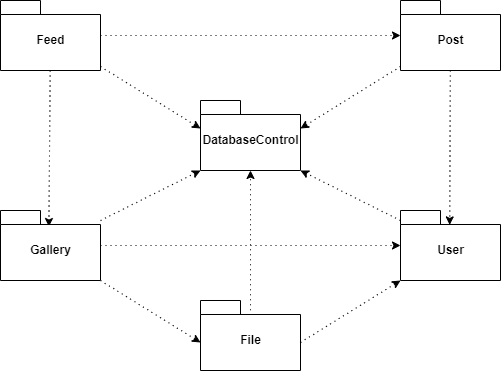

The diagram above was exported from draw.io. Its source (the exported page's mxGraphModel, read from the mxfile embedded in the PNG):
<mxGraphModel dx="1038" dy="588" grid="1" gridSize="10" guides="1" tooltips="1" connect="1" arrows="1" fold="1" page="1" pageScale="1" pageWidth="850" pageHeight="1100" math="0" shadow="0">
  <root>
    <mxCell id="0" />
    <mxCell id="1" parent="0" />
    <mxCell id="jGdgDiuktyxVMJUEWdSf-29" style="edgeStyle=none;rounded=0;orthogonalLoop=1;jettySize=auto;html=1;entryX=0;entryY=0;entryDx=100;entryDy=70;entryPerimeter=0;dashed=1;dashPattern=1 4;" parent="1" source="jGdgDiuktyxVMJUEWdSf-1" target="jGdgDiuktyxVMJUEWdSf-5" edge="1">
      <mxGeometry relative="1" as="geometry" />
    </mxCell>
    <mxCell id="jGdgDiuktyxVMJUEWdSf-1" value="User" style="shape=folder;fontStyle=1;spacingTop=10;tabWidth=40;tabHeight=14;tabPosition=left;html=1;" parent="1" vertex="1">
      <mxGeometry x="580" y="250" width="100" height="70" as="geometry" />
    </mxCell>
    <mxCell id="jGdgDiuktyxVMJUEWdSf-27" style="edgeStyle=none;rounded=0;orthogonalLoop=1;jettySize=auto;html=1;entryX=0;entryY=0;entryDx=0;entryDy=28;entryPerimeter=0;dashed=1;dashPattern=1 4;" parent="1" source="jGdgDiuktyxVMJUEWdSf-2" target="jGdgDiuktyxVMJUEWdSf-5" edge="1">
      <mxGeometry relative="1" as="geometry" />
    </mxCell>
    <mxCell id="jGdgDiuktyxVMJUEWdSf-31" style="edgeStyle=none;rounded=0;orthogonalLoop=1;jettySize=auto;html=1;dashed=1;dashPattern=1 4;" parent="1" source="jGdgDiuktyxVMJUEWdSf-2" target="jGdgDiuktyxVMJUEWdSf-6" edge="1">
      <mxGeometry relative="1" as="geometry" />
    </mxCell>
    <mxCell id="jGdgDiuktyxVMJUEWdSf-32" style="edgeStyle=none;rounded=0;orthogonalLoop=1;jettySize=auto;html=1;entryX=0.484;entryY=0.229;entryDx=0;entryDy=0;entryPerimeter=0;dashed=1;dashPattern=1 4;" parent="1" source="jGdgDiuktyxVMJUEWdSf-2" target="jGdgDiuktyxVMJUEWdSf-4" edge="1">
      <mxGeometry relative="1" as="geometry" />
    </mxCell>
    <mxCell id="jGdgDiuktyxVMJUEWdSf-2" value="Feed" style="shape=folder;fontStyle=1;spacingTop=10;tabWidth=40;tabHeight=14;tabPosition=left;html=1;" parent="1" vertex="1">
      <mxGeometry x="180" y="40" width="100" height="70" as="geometry" />
    </mxCell>
    <mxCell id="jGdgDiuktyxVMJUEWdSf-30" style="edgeStyle=none;rounded=0;orthogonalLoop=1;jettySize=auto;html=1;entryX=0;entryY=0;entryDx=0;entryDy=70;entryPerimeter=0;dashed=1;dashPattern=1 4;" parent="1" source="jGdgDiuktyxVMJUEWdSf-4" target="jGdgDiuktyxVMJUEWdSf-5" edge="1">
      <mxGeometry relative="1" as="geometry" />
    </mxCell>
    <mxCell id="jGdgDiuktyxVMJUEWdSf-33" style="edgeStyle=none;rounded=0;orthogonalLoop=1;jettySize=auto;html=1;entryX=0;entryY=0.5;entryDx=0;entryDy=0;entryPerimeter=0;dashed=1;dashPattern=1 4;" parent="1" source="jGdgDiuktyxVMJUEWdSf-4" target="jGdgDiuktyxVMJUEWdSf-1" edge="1">
      <mxGeometry relative="1" as="geometry" />
    </mxCell>
    <mxCell id="FDZhKP6IeHTCRcVJnktn-2" style="rounded=0;orthogonalLoop=1;jettySize=auto;html=1;exitX=0;exitY=0;exitDx=100;exitDy=70;exitPerimeter=0;entryX=0;entryY=0;entryDx=0;entryDy=42;entryPerimeter=0;dashed=1;dashPattern=1 4;" edge="1" parent="1" source="jGdgDiuktyxVMJUEWdSf-4" target="FDZhKP6IeHTCRcVJnktn-1">
      <mxGeometry relative="1" as="geometry" />
    </mxCell>
    <mxCell id="jGdgDiuktyxVMJUEWdSf-4" value="Gallery" style="shape=folder;fontStyle=1;spacingTop=10;tabWidth=40;tabHeight=14;tabPosition=left;html=1;" parent="1" vertex="1">
      <mxGeometry x="180" y="250" width="100" height="70" as="geometry" />
    </mxCell>
    <mxCell id="jGdgDiuktyxVMJUEWdSf-5" value="DatabaseControl" style="shape=folder;fontStyle=1;spacingTop=10;tabWidth=40;tabHeight=14;tabPosition=left;html=1;" parent="1" vertex="1">
      <mxGeometry x="380" y="140" width="100" height="70" as="geometry" />
    </mxCell>
    <mxCell id="jGdgDiuktyxVMJUEWdSf-28" style="edgeStyle=none;rounded=0;orthogonalLoop=1;jettySize=auto;html=1;entryX=0;entryY=0;entryDx=100;entryDy=28;entryPerimeter=0;dashed=1;dashPattern=1 4;" parent="1" source="jGdgDiuktyxVMJUEWdSf-6" target="jGdgDiuktyxVMJUEWdSf-5" edge="1">
      <mxGeometry relative="1" as="geometry" />
    </mxCell>
    <mxCell id="jGdgDiuktyxVMJUEWdSf-34" style="edgeStyle=none;rounded=0;orthogonalLoop=1;jettySize=auto;html=1;entryX=0.492;entryY=0.206;entryDx=0;entryDy=0;entryPerimeter=0;dashed=1;dashPattern=1 4;" parent="1" source="jGdgDiuktyxVMJUEWdSf-6" target="jGdgDiuktyxVMJUEWdSf-1" edge="1">
      <mxGeometry relative="1" as="geometry" />
    </mxCell>
    <mxCell id="jGdgDiuktyxVMJUEWdSf-6" value="Post" style="shape=folder;fontStyle=1;spacingTop=10;tabWidth=40;tabHeight=14;tabPosition=left;html=1;" parent="1" vertex="1">
      <mxGeometry x="580" y="40" width="100" height="70" as="geometry" />
    </mxCell>
    <mxCell id="jGdgDiuktyxVMJUEWdSf-12" style="edgeStyle=none;rounded=0;orthogonalLoop=1;jettySize=auto;html=1;entryX=0;entryY=0;entryDx=0;entryDy=42;entryPerimeter=0;dashed=1;dashPattern=1 4;" parent="1" source="jGdgDiuktyxVMJUEWdSf-1" target="jGdgDiuktyxVMJUEWdSf-1" edge="1">
      <mxGeometry relative="1" as="geometry" />
    </mxCell>
    <mxCell id="FDZhKP6IeHTCRcVJnktn-3" style="edgeStyle=none;rounded=0;orthogonalLoop=1;jettySize=auto;html=1;entryX=0;entryY=0;entryDx=0;entryDy=70;entryPerimeter=0;dashed=1;dashPattern=1 4;exitX=0;exitY=0;exitDx=100;exitDy=42;exitPerimeter=0;" edge="1" parent="1" source="FDZhKP6IeHTCRcVJnktn-1" target="jGdgDiuktyxVMJUEWdSf-1">
      <mxGeometry relative="1" as="geometry" />
    </mxCell>
    <mxCell id="FDZhKP6IeHTCRcVJnktn-4" style="edgeStyle=none;rounded=0;orthogonalLoop=1;jettySize=auto;html=1;entryX=0.5;entryY=1;entryDx=0;entryDy=0;entryPerimeter=0;dashed=1;dashPattern=1 4;exitX=0.5;exitY=0.211;exitDx=0;exitDy=0;exitPerimeter=0;" edge="1" parent="1" source="FDZhKP6IeHTCRcVJnktn-1" target="jGdgDiuktyxVMJUEWdSf-5">
      <mxGeometry relative="1" as="geometry" />
    </mxCell>
    <mxCell id="FDZhKP6IeHTCRcVJnktn-1" value="File" style="shape=folder;fontStyle=1;spacingTop=10;tabWidth=40;tabHeight=14;tabPosition=left;html=1;" vertex="1" parent="1">
      <mxGeometry x="380" y="340" width="100" height="70" as="geometry" />
    </mxCell>
  </root>
</mxGraphModel>